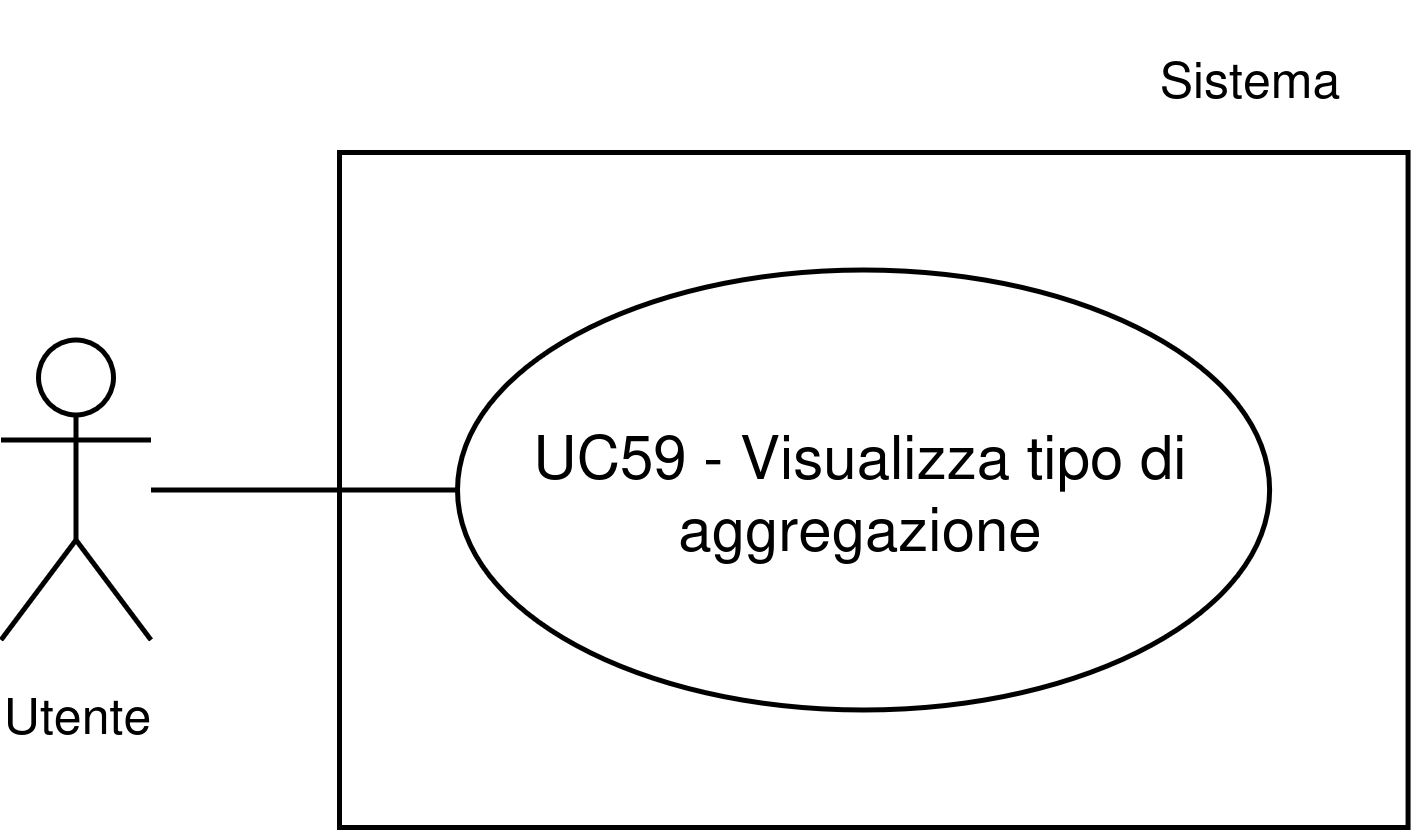

The diagram above was exported from draw.io. Its source (the exported page's mxGraphModel, read from the mxfile embedded in the PNG):
<mxGraphModel dx="1610" dy="1622" grid="1" gridSize="10" guides="1" tooltips="1" connect="1" arrows="1" fold="1" page="1" pageScale="1" pageWidth="1169" pageHeight="827" math="0" shadow="0">
  <root>
    <mxCell id="0" />
    <mxCell id="1" parent="0" />
    <mxCell id="2" parent="1" style="whiteSpace=wrap;html=1;" value="" vertex="1">
      <mxGeometry height="135" width="213.71" x="148.4199999999999" y="9160" as="geometry" />
    </mxCell>
    <mxCell id="3" parent="1" style="ellipse;whiteSpace=wrap;html=1;" value="UC59 - Visualizza tipo di aggregazione" vertex="1">
      <mxGeometry height="88" width="162.42" x="172.00000000000006" y="9183.5" as="geometry" />
    </mxCell>
    <mxCell id="4" parent="1" style="shape=umlActor;verticalLabelPosition=bottom;verticalAlign=top;html=1;outlineConnect=0;" value="&lt;font style=&quot;font-size: 10px;&quot;&gt;Utente&lt;/font&gt;" vertex="1">
      <mxGeometry height="60" width="30" x="80.7" y="9197.5" as="geometry" />
    </mxCell>
    <mxCell id="5" edge="1" parent="1" source="4" style="endArrow=none;html=1;rounded=0;entryX=0;entryY=0.5;entryDx=0;entryDy=0;" target="3" value="">
      <mxGeometry height="50" relative="1" width="50" as="geometry">
        <mxPoint x="83.63000000000007" y="9227.5" as="sourcePoint" />
        <mxPoint x="123.63000000000005" y="9187.5" as="targetPoint" />
      </mxGeometry>
    </mxCell>
    <mxCell id="6" parent="1" style="text;html=1;whiteSpace=wrap;strokeColor=none;fillColor=none;align=center;verticalAlign=middle;rounded=0;fontSize=10;" value="Sistema" vertex="1">
      <mxGeometry height="30" width="60" x="301.13000000000005" y="9130" as="geometry" />
    </mxCell>
  </root>
</mxGraphModel>